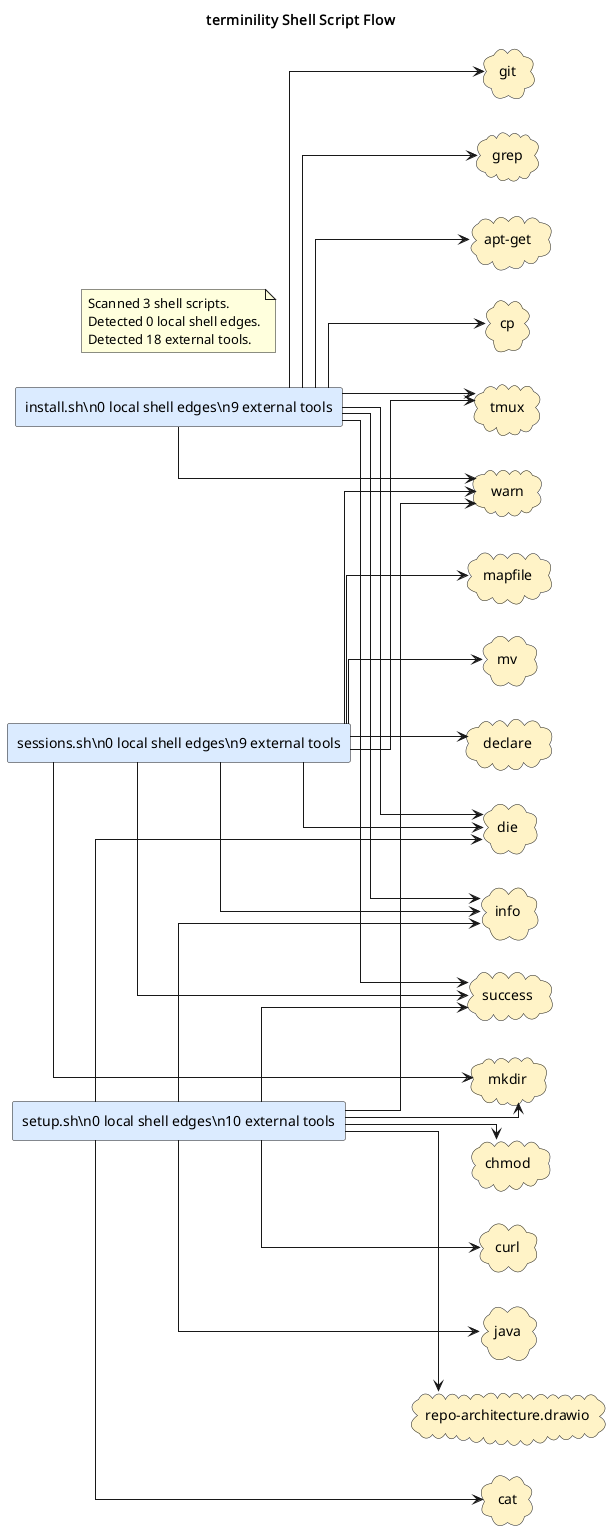

The diagram above was rendered by PlantUML. Its source (embedded in the PNG):
@startuml
title terminility Shell Script Flow
left to right direction
skinparam shadowing false
skinparam defaultFontName Monospace
skinparam componentStyle rectangle
skinparam linetype ortho
rectangle "install.sh\\n0 local shell edges\\n9 external tools" as shell_install_sh #DBEAFE
rectangle "sessions.sh\\n0 local shell edges\\n9 external tools" as shell_sessions_sh #DBEAFE
rectangle "setup.sh\\n0 local shell edges\\n10 external tools" as shell_setup_sh #DBEAFE
cloud "apt-get" as tool_apt_get #FEF3C7
cloud "cat" as tool_cat #FEF3C7
cloud "chmod" as tool_chmod #FEF3C7
cloud "cp" as tool_cp #FEF3C7
cloud "curl" as tool_curl #FEF3C7
cloud "declare" as tool_declare #FEF3C7
cloud "die" as tool_die #FEF3C7
cloud "git" as tool_git #FEF3C7
cloud "grep" as tool_grep #FEF3C7
cloud "info" as tool_info #FEF3C7
cloud "java" as tool_java #FEF3C7
cloud "mapfile" as tool_mapfile #FEF3C7
cloud "mkdir" as tool_mkdir #FEF3C7
cloud "mv" as tool_mv #FEF3C7
cloud "repo-architecture.drawio" as tool_repo_architecture_drawio #FEF3C7
cloud "success" as tool_success #FEF3C7
cloud "tmux" as tool_tmux #FEF3C7
cloud "warn" as tool_warn #FEF3C7
shell_install_sh --> tool_apt_get
shell_install_sh --> tool_cp
shell_install_sh --> tool_die
shell_install_sh --> tool_git
shell_install_sh --> tool_grep
shell_install_sh --> tool_info
shell_install_sh --> tool_success
shell_install_sh --> tool_tmux
shell_install_sh --> tool_warn
shell_sessions_sh --> tool_declare
shell_sessions_sh --> tool_die
shell_sessions_sh --> tool_info
shell_sessions_sh --> tool_mapfile
shell_sessions_sh --> tool_mkdir
shell_sessions_sh --> tool_mv
shell_sessions_sh --> tool_success
shell_sessions_sh --> tool_tmux
shell_sessions_sh --> tool_warn
shell_setup_sh --> tool_cat
shell_setup_sh --> tool_chmod
shell_setup_sh --> tool_curl
shell_setup_sh --> tool_die
shell_setup_sh --> tool_info
shell_setup_sh --> tool_java
shell_setup_sh --> tool_mkdir
shell_setup_sh --> tool_repo_architecture_drawio
shell_setup_sh --> tool_success
shell_setup_sh --> tool_warn
note as shellGraphSummary
Scanned 3 shell scripts.
Detected 0 local shell edges.
Detected 18 external tools.
end note
@enduml